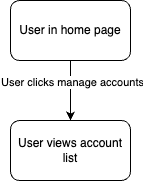

The diagram above was exported from draw.io. Its source (the exported page's mxGraphModel, read from the mxfile embedded in the PNG):
<mxGraphModel dx="1026" dy="626" grid="1" gridSize="10" guides="1" tooltips="1" connect="1" arrows="1" fold="1" page="1" pageScale="1" pageWidth="827" pageHeight="1169" math="0" shadow="0">
  <root>
    <mxCell id="0" />
    <mxCell id="1" parent="0" />
    <mxCell id="UvkbkxWskNrvvJ2NhAQK-4" style="edgeStyle=orthogonalEdgeStyle;rounded=0;orthogonalLoop=1;jettySize=auto;html=1;entryX=0.5;entryY=0;entryDx=0;entryDy=0;" edge="1" parent="1" source="UvkbkxWskNrvvJ2NhAQK-1" target="UvkbkxWskNrvvJ2NhAQK-2">
      <mxGeometry relative="1" as="geometry" />
    </mxCell>
    <mxCell id="UvkbkxWskNrvvJ2NhAQK-5" value="User clicks manage accounts" style="edgeLabel;html=1;align=center;verticalAlign=middle;resizable=0;points=[];" vertex="1" connectable="0" parent="UvkbkxWskNrvvJ2NhAQK-4">
      <mxGeometry x="-0.3" y="1" relative="1" as="geometry">
        <mxPoint as="offset" />
      </mxGeometry>
    </mxCell>
    <mxCell id="UvkbkxWskNrvvJ2NhAQK-1" value="User in home page" style="rounded=1;whiteSpace=wrap;html=1;" vertex="1" parent="1">
      <mxGeometry x="354" y="70" width="120" height="60" as="geometry" />
    </mxCell>
    <mxCell id="UvkbkxWskNrvvJ2NhAQK-2" value="User views account list" style="rounded=1;whiteSpace=wrap;html=1;" vertex="1" parent="1">
      <mxGeometry x="354" y="190" width="120" height="60" as="geometry" />
    </mxCell>
  </root>
</mxGraphModel>